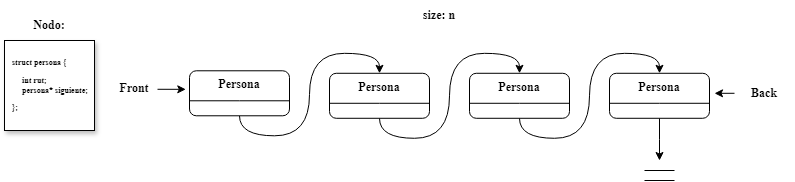

The diagram above was exported from draw.io. Its source (the exported page's mxGraphModel, read from the mxfile embedded in the PNG):
<mxGraphModel dx="961" dy="554" grid="1" gridSize="10" guides="1" tooltips="1" connect="1" arrows="1" fold="1" page="1" pageScale="1" pageWidth="850" pageHeight="1100" math="0" shadow="0">
  <root>
    <mxCell id="0" />
    <mxCell id="1" parent="0" />
    <mxCell id="4mtEtpGELse9rO7JkXel-1" value="&lt;p&gt;&lt;font&gt;&lt;font style=&quot;font-size: 8px;&quot;&gt;&lt;span style=&quot;&quot;&gt;&amp;nbsp; &amp;nbsp;struct persona {&lt;/span&gt;&lt;/font&gt;&lt;/font&gt;&lt;/p&gt;&lt;p&gt;&lt;font&gt;&lt;font style=&quot;font-size: 8px;&quot;&gt;&lt;span style=&quot;&quot;&gt;&lt;span style=&quot;white-space: pre;&quot;&gt;&#09;&lt;/span&gt;int rut;&lt;br&gt;&lt;/span&gt;&lt;/font&gt;&lt;font style=&quot;font-size: 8px;&quot;&gt;&lt;span style=&quot;&quot;&gt;&lt;span style=&quot;white-space: pre;&quot;&gt;&#09;&lt;/span&gt;persona* siguiente;&lt;/span&gt;&lt;/font&gt;&lt;/font&gt;&lt;/p&gt;&lt;p&gt;&lt;font&gt;&lt;font style=&quot;font-size: 8px;&quot;&gt;&lt;span style=&quot;&quot;&gt;&amp;nbsp; &amp;nbsp;};&lt;/span&gt;&lt;/font&gt;&lt;/font&gt;&lt;/p&gt;" style="html=1;aspect=fixed;align=left;fontFamily=Times New Roman;fontSize=8;fontStyle=1;labelPosition=center;verticalLabelPosition=middle;verticalAlign=middle;horizontal=1;textShadow=0;labelBorderColor=none;labelBackgroundColor=none;strokeWidth=1;whiteSpace=wrap;rounded=0;shadow=1;glass=0;" parent="1" vertex="1">
      <mxGeometry x="10" y="110" width="90" height="90" as="geometry" />
    </mxCell>
    <mxCell id="4mtEtpGELse9rO7JkXel-2" style="edgeStyle=orthogonalEdgeStyle;rounded=0;orthogonalLoop=1;jettySize=auto;html=1;exitX=0.5;exitY=1;exitDx=0;exitDy=0;" parent="1" source="4mtEtpGELse9rO7JkXel-1" target="4mtEtpGELse9rO7JkXel-1" edge="1">
      <mxGeometry relative="1" as="geometry" />
    </mxCell>
    <mxCell id="Q7vAeHfJ3fLwZkbvCbYp-2" style="edgeStyle=orthogonalEdgeStyle;rounded=0;orthogonalLoop=1;jettySize=auto;html=1;exitX=0.5;exitY=1;exitDx=0;exitDy=0;entryX=0.5;entryY=0;entryDx=0;entryDy=0;curved=1;" parent="1" source="4mtEtpGELse9rO7JkXel-4" target="4mtEtpGELse9rO7JkXel-5" edge="1">
      <mxGeometry relative="1" as="geometry" />
    </mxCell>
    <mxCell id="4mtEtpGELse9rO7JkXel-4" value="&lt;b&gt;&lt;font face=&quot;Times New Roman&quot;&gt;Persona&lt;/font&gt;&lt;/b&gt;" style="rounded=1;whiteSpace=wrap;html=1;labelPosition=center;verticalLabelPosition=middle;align=center;verticalAlign=top;" parent="1" vertex="1">
      <mxGeometry x="195" y="140.29000000000002" width="100" height="45" as="geometry" />
    </mxCell>
    <mxCell id="Q7vAeHfJ3fLwZkbvCbYp-5" style="edgeStyle=orthogonalEdgeStyle;rounded=0;orthogonalLoop=1;jettySize=auto;html=1;exitX=0.5;exitY=1;exitDx=0;exitDy=0;entryX=0.5;entryY=0;entryDx=0;entryDy=0;curved=1;" parent="1" source="4mtEtpGELse9rO7JkXel-5" target="4mtEtpGELse9rO7JkXel-6" edge="1">
      <mxGeometry relative="1" as="geometry" />
    </mxCell>
    <mxCell id="4mtEtpGELse9rO7JkXel-5" value="&lt;b&gt;Persona&lt;/b&gt;" style="rounded=1;whiteSpace=wrap;html=1;fontFamily=Times New Roman;verticalAlign=top;" parent="1" vertex="1">
      <mxGeometry x="335" y="142.79000000000002" width="100" height="45" as="geometry" />
    </mxCell>
    <mxCell id="Q7vAeHfJ3fLwZkbvCbYp-6" style="edgeStyle=orthogonalEdgeStyle;rounded=0;orthogonalLoop=1;jettySize=auto;html=1;exitX=0.5;exitY=1;exitDx=0;exitDy=0;entryX=0.5;entryY=0;entryDx=0;entryDy=0;curved=1;" parent="1" source="4mtEtpGELse9rO7JkXel-6" target="4mtEtpGELse9rO7JkXel-27" edge="1">
      <mxGeometry relative="1" as="geometry" />
    </mxCell>
    <mxCell id="4mtEtpGELse9rO7JkXel-6" value="&lt;b&gt;Persona&lt;/b&gt;" style="rounded=1;whiteSpace=wrap;html=1;fontFamily=Times New Roman;verticalAlign=top;" parent="1" vertex="1">
      <mxGeometry x="475" y="142.79000000000002" width="100" height="45" as="geometry" />
    </mxCell>
    <mxCell id="4mtEtpGELse9rO7JkXel-18" value="" style="endArrow=none;html=1;rounded=0;" parent="1" edge="1">
      <mxGeometry width="50" height="50" relative="1" as="geometry">
        <mxPoint x="195" y="170.29000000000002" as="sourcePoint" />
        <mxPoint x="245" y="170.29000000000002" as="targetPoint" />
      </mxGeometry>
    </mxCell>
    <mxCell id="4mtEtpGELse9rO7JkXel-19" value="" style="endArrow=none;html=1;rounded=0;" parent="1" edge="1">
      <mxGeometry width="50" height="50" relative="1" as="geometry">
        <mxPoint x="245" y="170.29000000000002" as="sourcePoint" />
        <mxPoint x="295" y="170.29000000000002" as="targetPoint" />
      </mxGeometry>
    </mxCell>
    <mxCell id="4mtEtpGELse9rO7JkXel-22" value="" style="endArrow=none;html=1;rounded=0;" parent="1" edge="1">
      <mxGeometry width="50" height="50" relative="1" as="geometry">
        <mxPoint x="335" y="172.79000000000002" as="sourcePoint" />
        <mxPoint x="385" y="172.79000000000002" as="targetPoint" />
      </mxGeometry>
    </mxCell>
    <mxCell id="4mtEtpGELse9rO7JkXel-23" value="" style="endArrow=none;html=1;rounded=0;" parent="1" edge="1">
      <mxGeometry width="50" height="50" relative="1" as="geometry">
        <mxPoint x="385" y="172.79000000000002" as="sourcePoint" />
        <mxPoint x="435" y="172.79000000000002" as="targetPoint" />
      </mxGeometry>
    </mxCell>
    <mxCell id="4mtEtpGELse9rO7JkXel-25" value="" style="endArrow=none;html=1;rounded=0;fontStyle=1" parent="1" edge="1">
      <mxGeometry width="50" height="50" relative="1" as="geometry">
        <mxPoint x="475" y="172.79000000000002" as="sourcePoint" />
        <mxPoint x="525" y="172.79000000000002" as="targetPoint" />
      </mxGeometry>
    </mxCell>
    <mxCell id="4mtEtpGELse9rO7JkXel-26" value="" style="endArrow=none;html=1;rounded=0;" parent="1" edge="1">
      <mxGeometry width="50" height="50" relative="1" as="geometry">
        <mxPoint x="525" y="172.79000000000002" as="sourcePoint" />
        <mxPoint x="575" y="172.79000000000002" as="targetPoint" />
      </mxGeometry>
    </mxCell>
    <mxCell id="Q7vAeHfJ3fLwZkbvCbYp-15" style="edgeStyle=orthogonalEdgeStyle;rounded=0;orthogonalLoop=1;jettySize=auto;html=1;exitX=0.5;exitY=1;exitDx=0;exitDy=0;" parent="1" source="4mtEtpGELse9rO7JkXel-27" edge="1">
      <mxGeometry relative="1" as="geometry">
        <mxPoint x="665.2068965517242" y="188.0689655172414" as="targetPoint" />
      </mxGeometry>
    </mxCell>
    <mxCell id="Q7vAeHfJ3fLwZkbvCbYp-16" style="edgeStyle=orthogonalEdgeStyle;rounded=0;orthogonalLoop=1;jettySize=auto;html=1;exitX=0.5;exitY=1;exitDx=0;exitDy=0;" parent="1" source="4mtEtpGELse9rO7JkXel-27" edge="1">
      <mxGeometry relative="1" as="geometry">
        <mxPoint x="665" y="230" as="targetPoint" />
      </mxGeometry>
    </mxCell>
    <mxCell id="4mtEtpGELse9rO7JkXel-27" value="&lt;b&gt;Persona&lt;/b&gt;" style="rounded=1;whiteSpace=wrap;html=1;fontFamily=Times New Roman;verticalAlign=top;" parent="1" vertex="1">
      <mxGeometry x="615" y="142.79000000000002" width="100" height="45" as="geometry" />
    </mxCell>
    <mxCell id="4mtEtpGELse9rO7JkXel-29" value="" style="endArrow=none;html=1;rounded=0;" parent="1" edge="1">
      <mxGeometry width="50" height="50" relative="1" as="geometry">
        <mxPoint x="615" y="172.79000000000002" as="sourcePoint" />
        <mxPoint x="665" y="172.79000000000002" as="targetPoint" />
      </mxGeometry>
    </mxCell>
    <mxCell id="4mtEtpGELse9rO7JkXel-30" value="" style="endArrow=none;html=1;rounded=0;" parent="1" edge="1">
      <mxGeometry width="50" height="50" relative="1" as="geometry">
        <mxPoint x="665" y="172.79000000000002" as="sourcePoint" />
        <mxPoint x="715" y="172.79000000000002" as="targetPoint" />
      </mxGeometry>
    </mxCell>
    <mxCell id="Q7vAeHfJ3fLwZkbvCbYp-3" value="&lt;font face=&quot;Times New Roman&quot;&gt;&lt;b&gt;Nodo:&lt;/b&gt;&lt;/font&gt;" style="text;html=1;align=center;verticalAlign=middle;whiteSpace=wrap;rounded=0;" parent="1" vertex="1">
      <mxGeometry x="25" y="80" width="60" height="30" as="geometry" />
    </mxCell>
    <mxCell id="Q7vAeHfJ3fLwZkbvCbYp-8" value="&lt;font face=&quot;Times New Roman&quot;&gt;&lt;b&gt;Front&lt;/b&gt;&lt;/font&gt;" style="text;html=1;align=center;verticalAlign=middle;whiteSpace=wrap;rounded=0;" parent="1" vertex="1">
      <mxGeometry x="110" y="142.79" width="60" height="30" as="geometry" />
    </mxCell>
    <mxCell id="Q7vAeHfJ3fLwZkbvCbYp-11" style="edgeStyle=orthogonalEdgeStyle;rounded=0;orthogonalLoop=1;jettySize=auto;html=1;exitX=1;exitY=0.5;exitDx=0;exitDy=0;entryX=0.033;entryY=0.397;entryDx=0;entryDy=0;entryPerimeter=0;" parent="1" edge="1">
      <mxGeometry relative="1" as="geometry">
        <mxPoint x="163" y="158.78999999999996" as="sourcePoint" />
        <mxPoint x="191.30000000000007" y="159.15499999999997" as="targetPoint" />
      </mxGeometry>
    </mxCell>
    <mxCell id="Q7vAeHfJ3fLwZkbvCbYp-12" value="&lt;b&gt;&lt;font face=&quot;Times New Roman&quot;&gt;size: n&lt;/font&gt;&lt;/b&gt;" style="text;html=1;align=center;verticalAlign=middle;whiteSpace=wrap;rounded=0;horizontal=1;" parent="1" vertex="1">
      <mxGeometry x="415" y="69.99999999999999" width="60" height="30" as="geometry" />
    </mxCell>
    <mxCell id="Q7vAeHfJ3fLwZkbvCbYp-13" value="" style="endArrow=none;html=1;rounded=0;" parent="1" edge="1">
      <mxGeometry width="50" height="50" relative="1" as="geometry">
        <mxPoint x="650" y="240" as="sourcePoint" />
        <mxPoint x="680" y="240" as="targetPoint" />
      </mxGeometry>
    </mxCell>
    <mxCell id="Q7vAeHfJ3fLwZkbvCbYp-14" value="" style="endArrow=none;html=1;rounded=0;" parent="1" edge="1">
      <mxGeometry width="50" height="50" relative="1" as="geometry">
        <mxPoint x="650" y="250" as="sourcePoint" />
        <mxPoint x="680" y="250" as="targetPoint" />
      </mxGeometry>
    </mxCell>
    <mxCell id="Q7vAeHfJ3fLwZkbvCbYp-18" style="edgeStyle=orthogonalEdgeStyle;rounded=0;orthogonalLoop=1;jettySize=auto;html=1;exitX=0;exitY=0.5;exitDx=0;exitDy=0;" parent="1" source="Q7vAeHfJ3fLwZkbvCbYp-17" edge="1">
      <mxGeometry relative="1" as="geometry">
        <mxPoint x="720" y="162.5" as="targetPoint" />
      </mxGeometry>
    </mxCell>
    <mxCell id="Q7vAeHfJ3fLwZkbvCbYp-17" value="&lt;font face=&quot;Times New Roman&quot;&gt;&lt;b&gt;Back&lt;/b&gt;&lt;/font&gt;" style="text;html=1;align=center;verticalAlign=middle;whiteSpace=wrap;rounded=0;" parent="1" vertex="1">
      <mxGeometry x="740" y="147.79" width="60" height="30" as="geometry" />
    </mxCell>
  </root>
</mxGraphModel>